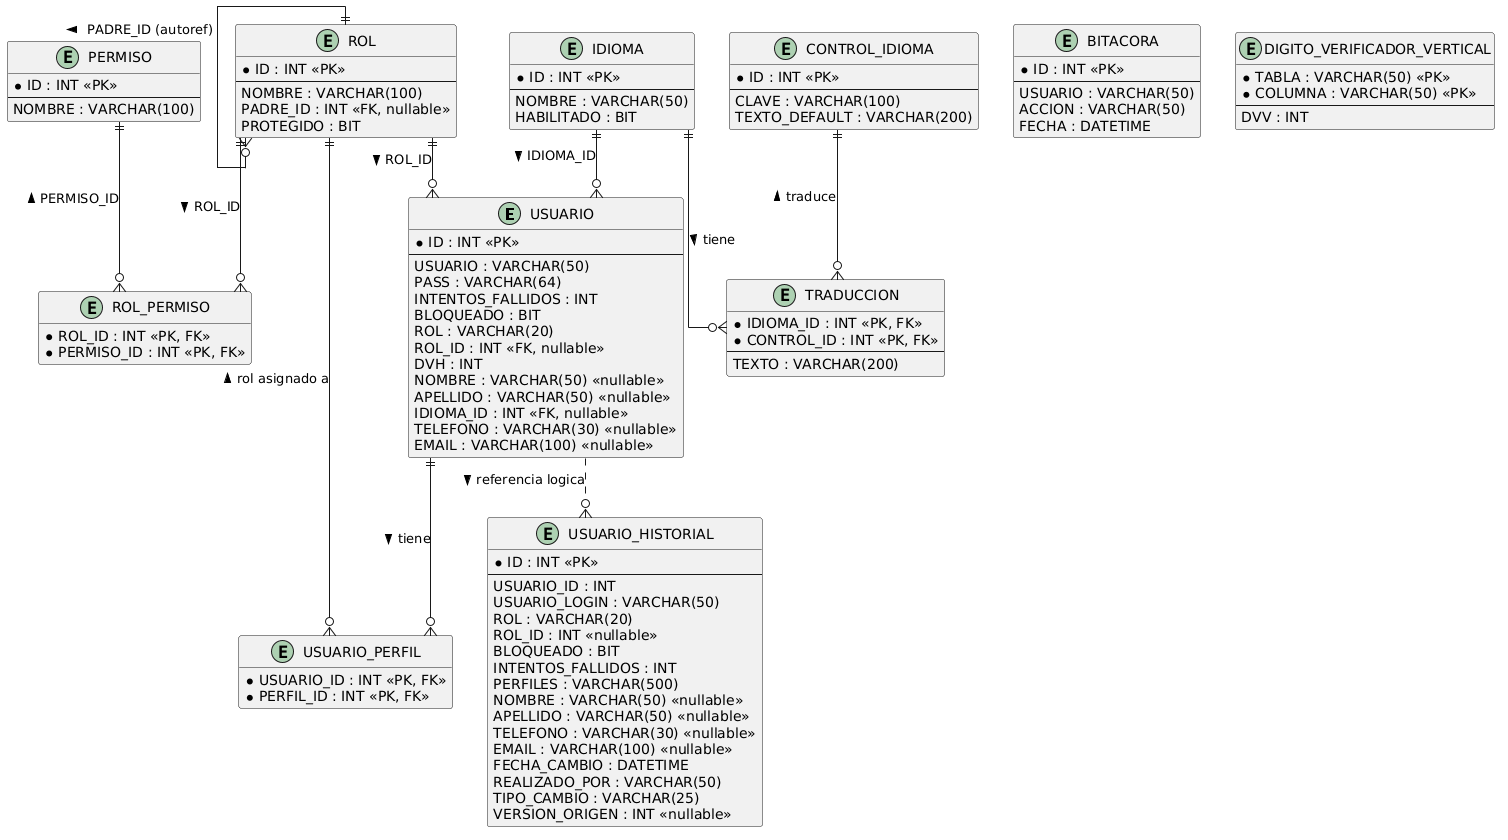

The diagram above was rendered by PlantUML. Its source (embedded in the PNG):
@startuml DER - BDCAPAS

skinparam linetype ortho
hide empty methods

entity USUARIO {
  * ID : INT <<PK>>
  --
  USUARIO : VARCHAR(50)
  PASS : VARCHAR(64)
  INTENTOS_FALLIDOS : INT
  BLOQUEADO : BIT
  ROL : VARCHAR(20)
  ROL_ID : INT <<FK, nullable>>
  DVH : INT
  NOMBRE : VARCHAR(50) <<nullable>>
  APELLIDO : VARCHAR(50) <<nullable>>
  IDIOMA_ID : INT <<FK, nullable>>
  TELEFONO : VARCHAR(30) <<nullable>>
  EMAIL : VARCHAR(100) <<nullable>>
}

entity ROL {
  * ID : INT <<PK>>
  --
  NOMBRE : VARCHAR(100)
  PADRE_ID : INT <<FK, nullable>>
  PROTEGIDO : BIT
}

entity PERMISO {
  * ID : INT <<PK>>
  --
  NOMBRE : VARCHAR(100)
}

entity USUARIO_PERFIL {
  * USUARIO_ID : INT <<PK, FK>>
  * PERFIL_ID : INT <<PK, FK>>
}

entity ROL_PERMISO {
  * ROL_ID : INT <<PK, FK>>
  * PERMISO_ID : INT <<PK, FK>>
}

entity BITACORA {
  * ID : INT <<PK>>
  --
  USUARIO : VARCHAR(50)
  ACCION : VARCHAR(50)
  FECHA : DATETIME
}

entity IDIOMA {
  * ID : INT <<PK>>
  --
  NOMBRE : VARCHAR(50)
  HABILITADO : BIT
}

entity CONTROL_IDIOMA {
  * ID : INT <<PK>>
  --
  CLAVE : VARCHAR(100)
  TEXTO_DEFAULT : VARCHAR(200)
}

entity TRADUCCION {
  * IDIOMA_ID : INT <<PK, FK>>
  * CONTROL_ID : INT <<PK, FK>>
  --
  TEXTO : VARCHAR(200)
}

entity USUARIO_HISTORIAL {
  * ID : INT <<PK>>
  --
  USUARIO_ID : INT
  USUARIO_LOGIN : VARCHAR(50)
  ROL : VARCHAR(20)
  ROL_ID : INT <<nullable>>
  BLOQUEADO : BIT
  INTENTOS_FALLIDOS : INT
  PERFILES : VARCHAR(500)
  NOMBRE : VARCHAR(50) <<nullable>>
  APELLIDO : VARCHAR(50) <<nullable>>
  TELEFONO : VARCHAR(30) <<nullable>>
  EMAIL : VARCHAR(100) <<nullable>>
  FECHA_CAMBIO : DATETIME
  REALIZADO_POR : VARCHAR(50)
  TIPO_CAMBIO : VARCHAR(25)
  VERSION_ORIGEN : INT <<nullable>>
}

entity DIGITO_VERIFICADOR_VERTICAL {
  * TABLA : VARCHAR(50) <<PK>>
  * COLUMNA : VARCHAR(50) <<PK>>
  --
  DVV : INT
}

' Relaciones con FK real
USUARIO        ||--o{ USUARIO_PERFIL  : "tiene >"
ROL            ||--o{ USUARIO_PERFIL  : "< rol asignado a"
ROL            ||--o{ ROL_PERMISO     : "ROL_ID >"
PERMISO        ||--o{ ROL_PERMISO     : "< PERMISO_ID"
ROL            ||--o{ ROL             : "PADRE_ID (autoref) >"
ROL            ||--o{ USUARIO         : "ROL_ID >"
IDIOMA         ||--o{ USUARIO         : "IDIOMA_ID >"
IDIOMA         ||--o{ TRADUCCION      : "tiene >"
CONTROL_IDIOMA ||--o{ TRADUCCION      : "< traduce"

USUARIO        ..o{ USUARIO_HISTORIAL : "referencia logica >"

@enduml